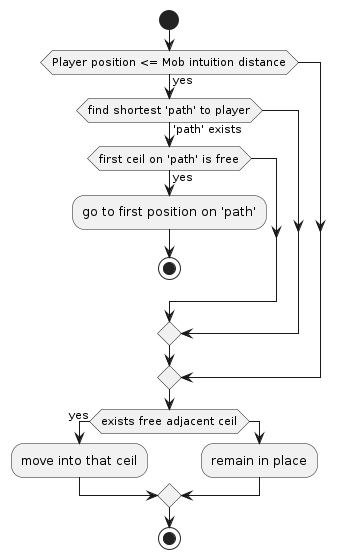

The diagram above was rendered by PlantUML. Its source (embedded in the PNG):
@startuml
!pragma useVerticalIf on
start
if (Player position <= Mob intuition distance) then (yes)
  if (find shortest 'path' to player) then ('path' exists)
    if (first ceil on 'path' is free) then (yes)
      :go to first position on 'path';
      stop
    endif
  endif
endif
if (exists free adjacent ceil) then (yes)
  :move into that ceil;
else
  :remain in place;
endif
stop
@enduml